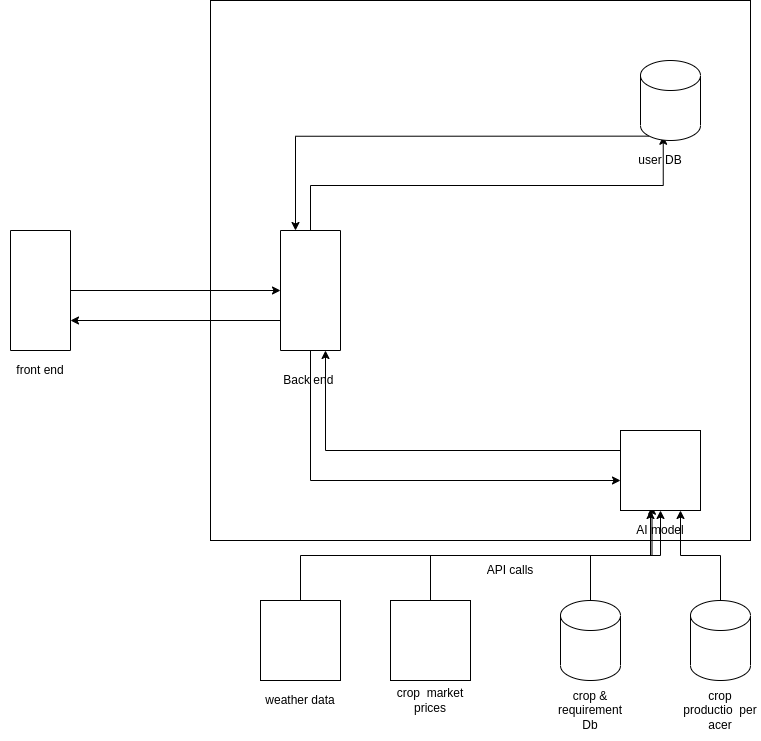

The diagram above was exported from draw.io. Its source (the exported page's mxGraphModel, read from the mxfile embedded in the PNG):
<mxGraphModel dx="1046" dy="618" grid="1" gridSize="10" guides="1" tooltips="1" connect="1" arrows="1" fold="1" page="1" pageScale="1" pageWidth="850" pageHeight="1100" math="0" shadow="0">
  <root>
    <mxCell id="0" />
    <mxCell id="1" parent="0" />
    <mxCell id="CGrcGE9FJjTiYA5PIfQd-1" value="" style="whiteSpace=wrap;html=1;aspect=fixed;" vertex="1" parent="1">
      <mxGeometry x="280" y="360" width="540" height="540" as="geometry" />
    </mxCell>
    <mxCell id="CGrcGE9FJjTiYA5PIfQd-31" style="edgeStyle=orthogonalEdgeStyle;rounded=0;orthogonalLoop=1;jettySize=auto;html=1;exitX=0.5;exitY=0;exitDx=0;exitDy=0;" edge="1" parent="1" source="CGrcGE9FJjTiYA5PIfQd-3" target="CGrcGE9FJjTiYA5PIfQd-5">
      <mxGeometry relative="1" as="geometry" />
    </mxCell>
    <mxCell id="CGrcGE9FJjTiYA5PIfQd-3" value="" style="rounded=0;whiteSpace=wrap;html=1;direction=south;" vertex="1" parent="1">
      <mxGeometry x="80" y="590" width="60" height="120" as="geometry" />
    </mxCell>
    <UserObject label="front end" placeholders="1" name="Variable" id="CGrcGE9FJjTiYA5PIfQd-4">
      <mxCell style="text;html=1;strokeColor=none;fillColor=none;align=center;verticalAlign=middle;whiteSpace=wrap;overflow=hidden;" vertex="1" parent="1">
        <mxGeometry x="70" y="720" width="80" height="20" as="geometry" />
      </mxCell>
    </UserObject>
    <mxCell id="CGrcGE9FJjTiYA5PIfQd-30" style="edgeStyle=orthogonalEdgeStyle;rounded=0;orthogonalLoop=1;jettySize=auto;html=1;exitX=1;exitY=0.5;exitDx=0;exitDy=0;entryX=0;entryY=0.625;entryDx=0;entryDy=0;entryPerimeter=0;" edge="1" parent="1" source="CGrcGE9FJjTiYA5PIfQd-5" target="CGrcGE9FJjTiYA5PIfQd-14">
      <mxGeometry relative="1" as="geometry" />
    </mxCell>
    <mxCell id="CGrcGE9FJjTiYA5PIfQd-32" style="edgeStyle=orthogonalEdgeStyle;rounded=0;orthogonalLoop=1;jettySize=auto;html=1;exitX=0.75;exitY=1;exitDx=0;exitDy=0;entryX=0.75;entryY=0;entryDx=0;entryDy=0;" edge="1" parent="1" source="CGrcGE9FJjTiYA5PIfQd-5" target="CGrcGE9FJjTiYA5PIfQd-3">
      <mxGeometry relative="1" as="geometry" />
    </mxCell>
    <mxCell id="CGrcGE9FJjTiYA5PIfQd-34" style="edgeStyle=orthogonalEdgeStyle;rounded=0;orthogonalLoop=1;jettySize=auto;html=1;exitX=0;exitY=0.5;exitDx=0;exitDy=0;entryX=0.379;entryY=0.947;entryDx=0;entryDy=0;entryPerimeter=0;" edge="1" parent="1" source="CGrcGE9FJjTiYA5PIfQd-5" target="CGrcGE9FJjTiYA5PIfQd-9">
      <mxGeometry relative="1" as="geometry" />
    </mxCell>
    <mxCell id="CGrcGE9FJjTiYA5PIfQd-5" value="" style="rounded=0;whiteSpace=wrap;html=1;direction=south;" vertex="1" parent="1">
      <mxGeometry x="350" y="590" width="60" height="120" as="geometry" />
    </mxCell>
    <UserObject label="Back end&amp;nbsp; with laravel" placeholders="1" name="Variable" id="CGrcGE9FJjTiYA5PIfQd-8">
      <mxCell style="text;html=1;strokeColor=none;fillColor=none;align=center;verticalAlign=middle;whiteSpace=wrap;overflow=hidden;" vertex="1" parent="1">
        <mxGeometry x="340" y="730" width="80" height="20" as="geometry" />
      </mxCell>
    </UserObject>
    <mxCell id="CGrcGE9FJjTiYA5PIfQd-36" style="edgeStyle=orthogonalEdgeStyle;rounded=0;orthogonalLoop=1;jettySize=auto;html=1;exitX=0.145;exitY=1;exitDx=0;exitDy=-4.35;exitPerimeter=0;entryX=0;entryY=0.75;entryDx=0;entryDy=0;" edge="1" parent="1" source="CGrcGE9FJjTiYA5PIfQd-9" target="CGrcGE9FJjTiYA5PIfQd-5">
      <mxGeometry relative="1" as="geometry" />
    </mxCell>
    <mxCell id="CGrcGE9FJjTiYA5PIfQd-9" value="" style="shape=cylinder3;whiteSpace=wrap;html=1;boundedLbl=1;backgroundOutline=1;size=15;" vertex="1" parent="1">
      <mxGeometry x="710" y="420" width="60" height="80" as="geometry" />
    </mxCell>
    <mxCell id="CGrcGE9FJjTiYA5PIfQd-29" style="edgeStyle=orthogonalEdgeStyle;rounded=0;orthogonalLoop=1;jettySize=auto;html=1;exitX=0.659;exitY=-0.088;exitDx=0;exitDy=0;exitPerimeter=0;entryX=0.644;entryY=-0.088;entryDx=0;entryDy=0;entryPerimeter=0;" edge="1" parent="1" source="CGrcGE9FJjTiYA5PIfQd-16" target="CGrcGE9FJjTiYA5PIfQd-16">
      <mxGeometry relative="1" as="geometry" />
    </mxCell>
    <mxCell id="CGrcGE9FJjTiYA5PIfQd-38" style="edgeStyle=orthogonalEdgeStyle;rounded=0;orthogonalLoop=1;jettySize=auto;html=1;exitX=0.5;exitY=0;exitDx=0;exitDy=0;exitPerimeter=0;entryX=0.75;entryY=1;entryDx=0;entryDy=0;" edge="1" parent="1" source="CGrcGE9FJjTiYA5PIfQd-10" target="CGrcGE9FJjTiYA5PIfQd-14">
      <mxGeometry relative="1" as="geometry" />
    </mxCell>
    <mxCell id="CGrcGE9FJjTiYA5PIfQd-10" value="" style="shape=cylinder3;whiteSpace=wrap;html=1;boundedLbl=1;backgroundOutline=1;size=15;" vertex="1" parent="1">
      <mxGeometry x="760" y="960" width="60" height="80" as="geometry" />
    </mxCell>
    <mxCell id="CGrcGE9FJjTiYA5PIfQd-28" style="edgeStyle=orthogonalEdgeStyle;rounded=0;orthogonalLoop=1;jettySize=auto;html=1;exitX=0.5;exitY=0;exitDx=0;exitDy=0;exitPerimeter=0;" edge="1" parent="1" source="CGrcGE9FJjTiYA5PIfQd-11" target="CGrcGE9FJjTiYA5PIfQd-14">
      <mxGeometry relative="1" as="geometry" />
    </mxCell>
    <mxCell id="CGrcGE9FJjTiYA5PIfQd-11" value="" style="shape=cylinder3;whiteSpace=wrap;html=1;boundedLbl=1;backgroundOutline=1;size=15;" vertex="1" parent="1">
      <mxGeometry x="630" y="960" width="60" height="80" as="geometry" />
    </mxCell>
    <mxCell id="CGrcGE9FJjTiYA5PIfQd-24" style="edgeStyle=orthogonalEdgeStyle;rounded=0;orthogonalLoop=1;jettySize=auto;html=1;exitX=0.5;exitY=0;exitDx=0;exitDy=0;" edge="1" parent="1" source="CGrcGE9FJjTiYA5PIfQd-12">
      <mxGeometry relative="1" as="geometry">
        <mxPoint x="720.0000000000002" y="870" as="targetPoint" />
      </mxGeometry>
    </mxCell>
    <mxCell id="CGrcGE9FJjTiYA5PIfQd-12" value="" style="whiteSpace=wrap;html=1;aspect=fixed;" vertex="1" parent="1">
      <mxGeometry x="460" y="960" width="80" height="80" as="geometry" />
    </mxCell>
    <mxCell id="CGrcGE9FJjTiYA5PIfQd-23" style="edgeStyle=orthogonalEdgeStyle;rounded=0;orthogonalLoop=1;jettySize=auto;html=1;exitX=0.5;exitY=0;exitDx=0;exitDy=0;entryX=0.394;entryY=0.947;entryDx=0;entryDy=0;entryPerimeter=0;" edge="1" parent="1" source="CGrcGE9FJjTiYA5PIfQd-13" target="CGrcGE9FJjTiYA5PIfQd-14">
      <mxGeometry relative="1" as="geometry" />
    </mxCell>
    <mxCell id="CGrcGE9FJjTiYA5PIfQd-13" value="" style="whiteSpace=wrap;html=1;aspect=fixed;" vertex="1" parent="1">
      <mxGeometry x="330" y="960" width="80" height="80" as="geometry" />
    </mxCell>
    <mxCell id="CGrcGE9FJjTiYA5PIfQd-35" style="edgeStyle=orthogonalEdgeStyle;rounded=0;orthogonalLoop=1;jettySize=auto;html=1;exitX=0;exitY=0.25;exitDx=0;exitDy=0;entryX=1;entryY=0.25;entryDx=0;entryDy=0;" edge="1" parent="1" source="CGrcGE9FJjTiYA5PIfQd-14" target="CGrcGE9FJjTiYA5PIfQd-5">
      <mxGeometry relative="1" as="geometry" />
    </mxCell>
    <mxCell id="CGrcGE9FJjTiYA5PIfQd-14" value="" style="whiteSpace=wrap;html=1;aspect=fixed;" vertex="1" parent="1">
      <mxGeometry x="690" y="790" width="80" height="80" as="geometry" />
    </mxCell>
    <UserObject label="user DB" placeholders="1" name="Variable" id="CGrcGE9FJjTiYA5PIfQd-15">
      <mxCell style="text;html=1;strokeColor=none;fillColor=none;align=center;verticalAlign=middle;whiteSpace=wrap;overflow=hidden;" vertex="1" parent="1">
        <mxGeometry x="690" y="510" width="80" height="20" as="geometry" />
      </mxCell>
    </UserObject>
    <UserObject label="AI model" placeholders="1" name="Variable" id="CGrcGE9FJjTiYA5PIfQd-16">
      <mxCell style="text;html=1;strokeColor=none;fillColor=none;align=center;verticalAlign=middle;whiteSpace=wrap;overflow=hidden;" vertex="1" parent="1">
        <mxGeometry x="690" y="880" width="80" height="20" as="geometry" />
      </mxCell>
    </UserObject>
    <UserObject label="weather data" placeholders="1" name="Variable" id="CGrcGE9FJjTiYA5PIfQd-17">
      <mxCell style="text;html=1;strokeColor=none;fillColor=none;align=center;verticalAlign=middle;whiteSpace=wrap;overflow=hidden;" vertex="1" parent="1">
        <mxGeometry x="330" y="1050" width="80" height="20" as="geometry" />
      </mxCell>
    </UserObject>
    <UserObject label="crop &amp;amp; requirement Db" placeholders="1" name="Variable" id="CGrcGE9FJjTiYA5PIfQd-18">
      <mxCell style="text;html=1;strokeColor=none;fillColor=none;align=center;verticalAlign=middle;whiteSpace=wrap;overflow=hidden;" vertex="1" parent="1">
        <mxGeometry x="620" y="1040" width="80" height="60" as="geometry" />
      </mxCell>
    </UserObject>
    <UserObject label="crop productio&amp;nbsp; per acer" placeholders="1" name="Variable" id="CGrcGE9FJjTiYA5PIfQd-19">
      <mxCell style="text;html=1;strokeColor=none;fillColor=none;align=center;verticalAlign=middle;whiteSpace=wrap;overflow=hidden;" vertex="1" parent="1">
        <mxGeometry x="750" y="1040" width="80" height="60" as="geometry" />
      </mxCell>
    </UserObject>
    <UserObject label="crop&amp;nbsp; market prices" placeholders="1" name="Variable" id="CGrcGE9FJjTiYA5PIfQd-21">
      <mxCell style="text;html=1;strokeColor=none;fillColor=none;align=center;verticalAlign=middle;whiteSpace=wrap;overflow=hidden;" vertex="1" parent="1">
        <mxGeometry x="460" y="1030" width="80" height="60" as="geometry" />
      </mxCell>
    </UserObject>
    <UserObject label="API calls" placeholders="1" name="Variable" id="CGrcGE9FJjTiYA5PIfQd-37">
      <mxCell style="text;html=1;strokeColor=none;fillColor=none;align=center;verticalAlign=middle;whiteSpace=wrap;overflow=hidden;" vertex="1" parent="1">
        <mxGeometry x="540" y="920" width="80" height="20" as="geometry" />
      </mxCell>
    </UserObject>
  </root>
</mxGraphModel>